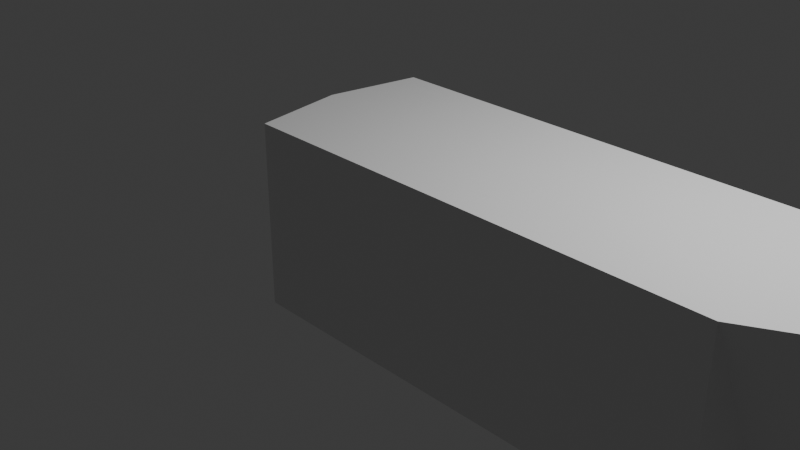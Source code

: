 # Source: ship.blend  (saved by Blender 4.1.23; exported with 4.5.12 LTS)
import bpy
from mathutils import Matrix  # noqa: F401  (used for matrix-valued properties, if any)

bpy.ops.wm.read_factory_settings(use_empty=True)
scene = bpy.context.scene
scene.name = 'Scene'

# ---- collections
col_collection = bpy.data.collections.new('Collection'); scene.collection.children.link(col_collection)

# ---- materials (node trees are filled in below, after node groups)
mat_material = bpy.data.materials.new('Material')
mat_material.alpha_threshold = 0.0
mat_material.use_transparent_shadow = False
mat_material.roughness = 0.5
mat_material.line_color = (0.0, 0.0, 0.0, 1.0)

# ---- material node trees
mat_material.use_nodes = True; mat_material.node_tree.nodes.clear()
_N = mat_material.node_tree.nodes; _L = mat_material.node_tree.links
n0 = _N.new('ShaderNodeOutputMaterial'); n0.name = 'Material Output'; n0.location = (300, 300)
n1 = _N.new('ShaderNodeBsdfPrincipled'); n1.name = 'Principled BSDF'; n1.location = (10, 300)
n1.inputs[3].default_value = 1.45
_L.new(n1.outputs[0], n0.inputs[0])
n0.is_active_output = True

# ---- world
world_world = bpy.data.worlds.new('World'); scene.world = world_world
world_world.use_nodes = True; world_world.node_tree.nodes.clear()
_N = world_world.node_tree.nodes; _L = world_world.node_tree.links
n0 = _N.new('ShaderNodeOutputWorld'); n0.name = 'World Output'; n0.location = (300, 300)
n1 = _N.new('ShaderNodeBackground'); n1.name = 'Background'; n1.location = (10, 300)
n1.inputs[0].default_value = (0.05088, 0.05088, 0.05088, 1.0)
_L.new(n1.outputs[0], n0.inputs[0])
n0.is_active_output = True
world_world.color = (0.05088, 0.05088, 0.05088)
world_world.use_sun_shadow = False
world_world.sun_shadow_jitter_overblur = 0.0

# ---- cameras
cam_camera = bpy.data.cameras.new('Camera')
cam_camera.clip_end = 100.0
cam_camera.ortho_scale = 7.314

# ---- lights
light_light = bpy.data.lights.new('Light', 'POINT')
light_light.transmission_factor = 0.0
light_light.energy = 1000.0
light_light.shadow_soft_size = 0.1
light_light.shadow_maximum_resolution = 0.006
light_light.use_absolute_resolution = True

# ---- meshes
me_cube = bpy.data.meshes.new('Cube')
me_cube.from_pydata([(4.165, 1.022, 1.047), (4.165, 1.022, -0.953), (4.165, -0.9778, 1.047), (4.165, -0.9778, -0.953), (-0.8604, 1.022, 1.047), (-0.8604, 1.022, -0.953), (-0.8604, -0.9778, 1.047), (-0.8604, -0.9778, -0.953), (-0.8604, 0.02216, -0.953), (5.99, 0.02216, 1.047), (-1.036, 0.02216, 1.047), (4.165, 0.02216, -0.953)], [], [(9, 10, 6, 2), (3, 2, 6, 7), (8, 10, 4, 5), (8, 11, 3, 7), (11, 9, 2, 3), (5, 4, 0, 1), (1, 0, 9, 11), (5, 1, 11, 8), (7, 6, 10, 8), (0, 4, 10, 9)])
_uv = me_cube.uv_layers.new(name='UVMap')
_uv.uv.foreach_set('vector', [0.625, 0.625, 0.875, 0.625, 0.875, 0.75, 0.625, 0.75, 0.375, 0.75, 0.625, 0.75, 0.625, 1.0, 0.375, 1.0, 0.375, 0.125, 0.625, 0.125, 0.625, 0.25, 0.375, 0.25, 0.125, 0.625, 0.375, 0.625, 0.375, 0.75, 0.125, 0.75, 0.375, 0.625, 0.625, 0.625, 0.625, 0.75, 0.375, 0.75, 0.375, 0.25, 0.625, 0.25, 0.625, 0.5, 0.375, 0.5, 0.375, 0.5, 0.625, 0.5, 0.625, 0.625, 0.375, 0.625, 0.125, 0.5, 0.375, 0.5, 0.375, 0.625, 0.125, 0.625, 0.375, 0.0, 0.625, 0.0, 0.625, 0.125, 0.375, 0.125, 0.625, 0.5, 0.875, 0.5, 0.875, 0.625, 0.625, 0.625])
me_cube.materials.append(mat_material)
me_cube.use_mirror_vertex_groups = False
me_cube.update()

# ---- objects
ob_cube = bpy.data.objects.new('Cube', me_cube)
ob_light = bpy.data.objects.new('Light', light_light)
ob_camera = bpy.data.objects.new('Camera', cam_camera)

# ---- transforms, parenting, visibility, modifiers, constraints
ob_cube.location = (0.0, 0.0, 0.0)
ob_cube.lock_rotations_4d = False
ob_cube.empty_display_type = 'ARROWS'
ob_cube.lineart.crease_threshold = 0.0
ob_light.location = (4.076, 1.005, 5.904)
ob_light.rotation_euler = (0.6503, 0.05522, 1.866)
ob_light.lock_rotations_4d = False
ob_light.empty_display_type = 'ARROWS'
ob_light.color = (0.0, 0.0, 0.0, 0.0)
ob_light.lineart.crease_threshold = 0.0
ob_camera.location = (7.359, -6.926, 4.958)
ob_camera.rotation_euler = (1.109, 0.0, 0.8149)
ob_camera.lock_rotations_4d = False
ob_camera.empty_display_type = 'ARROWS'
ob_camera.color = (0.0, 0.0, 0.0, 0.0)
ob_camera.display_type = 'WIRE'
ob_camera.lineart.crease_threshold = 0.0

# ---- collection membership
col_collection.objects.link(ob_cube)
col_collection.objects.link(ob_light)
col_collection.objects.link(ob_camera)

# ---- scene / render settings (as saved in the file)
scene.camera = ob_camera
scene.frame_start = 1; scene.frame_end = 250; scene.frame_set(1)
scene.render.engine = 'BLENDER_EEVEE_NEXT'
scene.cycles.sampling_pattern = 'TABULATED_SOBOL'
scene.eevee.ray_tracing_options.trace_max_roughness = 0.0
bpy.context.view_layer.update()
